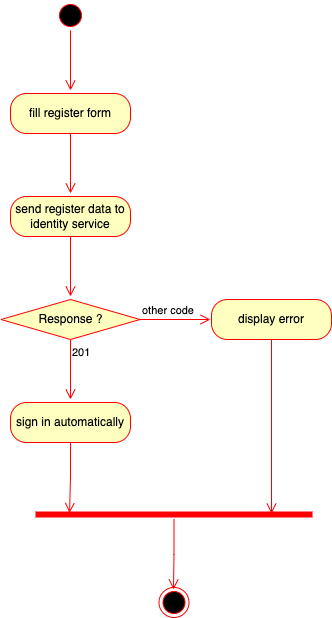

The diagram above was exported from draw.io. Its source (the exported page's mxGraphModel, read from the mxfile embedded in the PNG):
<mxGraphModel dx="908" dy="615" grid="0" gridSize="10" guides="1" tooltips="1" connect="1" arrows="1" fold="1" page="1" pageScale="1" pageWidth="850" pageHeight="1100" math="0" shadow="0">
  <root>
    <mxCell id="0" />
    <mxCell id="1" parent="0" />
    <mxCell id="HTLTECBKPBbuEKcGtUYV-1" value="" style="ellipse;html=1;shape=startState;fillColor=#000000;strokeColor=#ff0000;" parent="1" vertex="1">
      <mxGeometry x="402" y="88" width="30" height="30" as="geometry" />
    </mxCell>
    <mxCell id="HTLTECBKPBbuEKcGtUYV-2" value="" style="edgeStyle=orthogonalEdgeStyle;html=1;verticalAlign=bottom;endArrow=open;endSize=8;strokeColor=#ff0000;rounded=0;" parent="1" source="HTLTECBKPBbuEKcGtUYV-1" edge="1">
      <mxGeometry relative="1" as="geometry">
        <mxPoint x="417" y="178" as="targetPoint" />
      </mxGeometry>
    </mxCell>
    <mxCell id="HTLTECBKPBbuEKcGtUYV-3" value="fill register form" style="rounded=1;whiteSpace=wrap;html=1;arcSize=40;fontColor=#000000;fillColor=#ffffc0;strokeColor=#ff0000;" parent="1" vertex="1">
      <mxGeometry x="357" y="181" width="120" height="40" as="geometry" />
    </mxCell>
    <mxCell id="HTLTECBKPBbuEKcGtUYV-4" value="" style="edgeStyle=orthogonalEdgeStyle;html=1;verticalAlign=bottom;endArrow=open;endSize=8;strokeColor=#ff0000;rounded=0;" parent="1" source="HTLTECBKPBbuEKcGtUYV-3" edge="1">
      <mxGeometry relative="1" as="geometry">
        <mxPoint x="417" y="281" as="targetPoint" />
      </mxGeometry>
    </mxCell>
    <mxCell id="HTLTECBKPBbuEKcGtUYV-5" value="send register data to identity service" style="rounded=1;whiteSpace=wrap;html=1;arcSize=40;fontColor=#000000;fillColor=#ffffc0;strokeColor=#ff0000;" parent="1" vertex="1">
      <mxGeometry x="357" y="284" width="120" height="40" as="geometry" />
    </mxCell>
    <mxCell id="HTLTECBKPBbuEKcGtUYV-6" value="" style="edgeStyle=orthogonalEdgeStyle;html=1;verticalAlign=bottom;endArrow=open;endSize=8;strokeColor=#ff0000;rounded=0;" parent="1" source="HTLTECBKPBbuEKcGtUYV-5" edge="1">
      <mxGeometry relative="1" as="geometry">
        <mxPoint x="417" y="384" as="targetPoint" />
      </mxGeometry>
    </mxCell>
    <mxCell id="o8BsjNMmc4SiGMlgNHI_-1" value="Response ?" style="rhombus;whiteSpace=wrap;html=1;fillColor=#ffffc0;strokeColor=#ff0000;" parent="1" vertex="1">
      <mxGeometry x="347.5" y="387" width="139" height="40" as="geometry" />
    </mxCell>
    <mxCell id="o8BsjNMmc4SiGMlgNHI_-2" value="other code" style="edgeStyle=orthogonalEdgeStyle;html=1;align=left;verticalAlign=bottom;endArrow=open;endSize=8;strokeColor=#ff0000;rounded=0;" parent="1" source="o8BsjNMmc4SiGMlgNHI_-1" edge="1">
      <mxGeometry x="-1" relative="1" as="geometry">
        <mxPoint x="557" y="407" as="targetPoint" />
      </mxGeometry>
    </mxCell>
    <mxCell id="o8BsjNMmc4SiGMlgNHI_-3" value="201" style="edgeStyle=orthogonalEdgeStyle;html=1;align=left;verticalAlign=top;endArrow=open;endSize=8;strokeColor=#ff0000;rounded=0;" parent="1" source="o8BsjNMmc4SiGMlgNHI_-1" edge="1">
      <mxGeometry x="-1" relative="1" as="geometry">
        <mxPoint x="417" y="487" as="targetPoint" />
        <mxPoint as="offset" />
      </mxGeometry>
    </mxCell>
    <mxCell id="o8BsjNMmc4SiGMlgNHI_-4" value="sign in automatically" style="rounded=1;whiteSpace=wrap;html=1;arcSize=40;fontColor=#000000;fillColor=#ffffc0;strokeColor=#ff0000;" parent="1" vertex="1">
      <mxGeometry x="357" y="490" width="120" height="40" as="geometry" />
    </mxCell>
    <mxCell id="o8BsjNMmc4SiGMlgNHI_-5" value="" style="edgeStyle=orthogonalEdgeStyle;html=1;verticalAlign=bottom;endArrow=open;endSize=8;strokeColor=#ff0000;rounded=0;entryX=0.123;entryY=0.35;entryDx=0;entryDy=0;entryPerimeter=0;" parent="1" source="o8BsjNMmc4SiGMlgNHI_-4" target="o8BsjNMmc4SiGMlgNHI_-8" edge="1">
      <mxGeometry relative="1" as="geometry">
        <mxPoint x="417" y="590" as="targetPoint" />
      </mxGeometry>
    </mxCell>
    <mxCell id="o8BsjNMmc4SiGMlgNHI_-8" value="" style="shape=line;html=1;strokeWidth=6;strokeColor=#ff0000;" parent="1" vertex="1">
      <mxGeometry x="382" y="597" width="277" height="10" as="geometry" />
    </mxCell>
    <mxCell id="o8BsjNMmc4SiGMlgNHI_-9" value="" style="edgeStyle=orthogonalEdgeStyle;html=1;verticalAlign=bottom;endArrow=open;endSize=8;strokeColor=#ff0000;rounded=0;" parent="1" source="o8BsjNMmc4SiGMlgNHI_-8" edge="1">
      <mxGeometry relative="1" as="geometry">
        <mxPoint x="520" y="677" as="targetPoint" />
      </mxGeometry>
    </mxCell>
    <mxCell id="o8BsjNMmc4SiGMlgNHI_-10" value="" style="ellipse;html=1;shape=endState;fillColor=#000000;strokeColor=#ff0000;" parent="1" vertex="1">
      <mxGeometry x="505.5" y="675" width="30" height="30" as="geometry" />
    </mxCell>
    <mxCell id="o8BsjNMmc4SiGMlgNHI_-11" value="display error" style="rounded=1;whiteSpace=wrap;html=1;arcSize=40;fontColor=#000000;fillColor=#ffffc0;strokeColor=#ff0000;" parent="1" vertex="1">
      <mxGeometry x="558" y="387" width="120" height="40" as="geometry" />
    </mxCell>
    <mxCell id="o8BsjNMmc4SiGMlgNHI_-12" value="" style="edgeStyle=orthogonalEdgeStyle;html=1;verticalAlign=bottom;endArrow=open;endSize=8;strokeColor=#ff0000;rounded=0;entryX=0.852;entryY=0.409;entryDx=0;entryDy=0;entryPerimeter=0;" parent="1" source="o8BsjNMmc4SiGMlgNHI_-11" target="o8BsjNMmc4SiGMlgNHI_-8" edge="1">
      <mxGeometry relative="1" as="geometry">
        <mxPoint x="617" y="487" as="targetPoint" />
      </mxGeometry>
    </mxCell>
  </root>
</mxGraphModel>